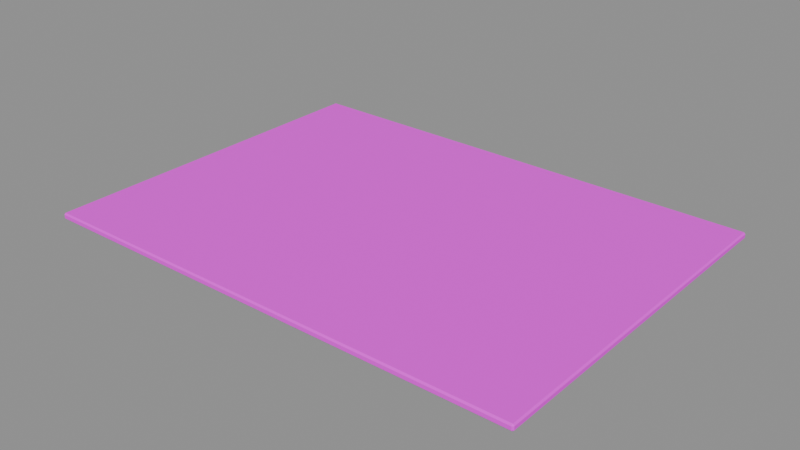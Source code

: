 # Source: floor_slab.blend  (saved by Blender 4.5.87; exported with 4.5.12 LTS)
import bpy
from mathutils import Matrix  # noqa: F401  (used for matrix-valued properties, if any)

bpy.ops.wm.read_factory_settings(use_empty=True)
scene = bpy.context.scene
scene.name = 'PACKAGE_floor_slab'

# ---- collections
col_sea_scene_water_building_002_floor_slab_004 = bpy.data.collections.new('SEA-SCENE-WATER-BUILDING-002-FLOOR-SLAB.004'); scene.collection.children.link(col_sea_scene_water_building_002_floor_slab_004)

# ---- images (referenced by path relative to the original .blend; pixels are not part of the script)
import os
ASSET_DIR = os.environ.get("B2B_ASSET_DIR", "")  # directory of the original .blend (textures are referenced by path, not embedded)
HERE = os.path.dirname(os.path.abspath(__file__))  # packed textures are extracted next to this script under _unpacked/

def load_image(name, relpath, width, height, colorspace="sRGB"):
    """Load a texture the original file referenced (path relative to the .blend, or extracted next to this script)."""
    p = next((c for c in (os.path.join(HERE, relpath), os.path.join(ASSET_DIR, relpath)) if relpath and os.path.exists(c)), "")
    if p:
        img = bpy.data.images.load(p, check_existing=True)
        img.name = name
    else:  # same state as the original file: an image datablock whose file is absent (Cycles renders it pink)
        img = bpy.data.images.new(name, width, height)
        img.source = "FILE"
        img.filepath = "//" + (relpath or name)
    img.colorspace_settings.name = colorspace
    return img
img_sea_cabin_timber_8x8_512_png = load_image('sea_cabin_timber_8x8_512.png', 'sea_cabin_timber_8x8_512.png', 1024, 1024, 'sRGB')

# ---- materials (node trees are filled in below, after node groups)
mat_wb002v2_sea_matte_004 = bpy.data.materials.new('WB002V2_SEA_Matte.004')

# ---- material node trees
mat_wb002v2_sea_matte_004.use_nodes = True; mat_wb002v2_sea_matte_004.node_tree.nodes.clear()
_N = mat_wb002v2_sea_matte_004.node_tree.nodes; _L = mat_wb002v2_sea_matte_004.node_tree.links
n0 = _N.new('ShaderNodeBsdfPrincipled'); n0.name = '原理化 BSDF'; n0.location = (-200, 100)
n0.inputs[2].default_value = 0.78
n1 = _N.new('ShaderNodeOutputMaterial'); n1.name = '材质输出'; n1.location = (200, 100)
n2 = _N.new('ShaderNodeUVMap'); n2.name = 'UV 贴图'; n2.location = (0, 0)
n2.uv_map = 'PaletteUV'
n3 = _N.new('ShaderNodeTexImage'); n3.name = '图像纹理'; n3.location = (0, 0)
n3.image = img_sea_cabin_timber_8x8_512_png
n3.interpolation = 'Closest'
n3.extension = 'EXTEND'
_L.new(n0.outputs[0], n1.inputs[0])
_L.new(n2.outputs[0], n3.inputs[0])
_L.new(n3.outputs[0], n0.inputs[0])
n1.is_active_output = True

# ---- meshes
me_wb002v2_floorslab_004 = bpy.data.meshes.new('WB002V2_FloorSlab.004')
me_wb002v2_floorslab_004.from_pydata([(-7.65, -5.605, 0.045), (-7.605, -5.605, 0.0), (-7.605, -5.65, 0.045), (7.65, -5.521, 0.04582), (7.605, -5.565, 0.04582), (7.605, -5.521, 0.001491), (7.605, 5.565, 0.04582), (7.65, 5.521, 0.04582), (7.605, 5.521, 0.001491), (-7.65, 5.605, 0.045), (-7.605, 5.65, 0.045), (-7.605, 5.605, 0.0), (-7.65, -5.605, 0.155), (-7.605, -5.65, 0.155), (-7.605, -5.605, 0.2), (7.65, -5.521, 0.1542), (7.605, -5.521, 0.1985), (7.605, -5.565, 0.1542), (7.605, 5.565, 0.1542), (7.605, 5.521, 0.1985), (7.65, 5.521, 0.1542), (-7.65, 5.605, 0.155), (-7.605, 5.605, 0.2), (-7.605, 5.65, 0.155)], [], [(0, 1, 2), (3, 4, 5), (6, 7, 8), (9, 10, 11), (12, 13, 14), (15, 16, 17), (18, 19, 20), (21, 22, 23), (0, 9, 11, 1), (8, 11, 10, 6), (5, 8, 7, 3), (1, 5, 4, 2), (2, 13, 12, 0), (3, 15, 17, 4), (13, 17, 16, 14), (6, 18, 20, 7), (15, 20, 19, 16), (9, 21, 23, 10), (18, 23, 22, 19), (14, 22, 21, 12), (9, 0, 12, 21), (11, 8, 5, 1), (2, 4, 17, 13), (3, 7, 20, 15), (6, 10, 23, 18), (14, 16, 19, 22)])
_uv = me_wb002v2_floorslab_004.uv_layers.new(name='PaletteUV')
_uv.uv.foreach_set('vector', [0.3405, 0.9375, 0.2985, 0.9617, 0.2985, 0.9133, 0.3405, 0.9375, 0.2985, 0.9617, 0.2985, 0.9133, 0.3405, 0.9375, 0.2985, 0.9617, 0.2985, 0.9133, 0.3405, 0.9375, 0.2985, 0.9617, 0.2985, 0.9133, 0.3405, 0.9375, 0.2985, 0.9617, 0.2985, 0.9133, 0.3405, 0.9375, 0.2985, 0.9617, 0.2985, 0.9133, 0.3405, 0.9375, 0.2985, 0.9617, 0.2985, 0.9133, 0.3405, 0.9375, 0.2985, 0.9617, 0.2985, 0.9133, 0.3405, 0.9375, 0.3125, 0.9655, 0.2845, 0.9375, 0.3125, 0.9095, 0.3405, 0.9375, 0.3125, 0.9655, 0.2845, 0.9375, 0.3125, 0.9095, 0.3405, 0.9375, 0.3125, 0.9655, 0.2845, 0.9375, 0.3125, 0.9095, 0.3405, 0.9375, 0.3125, 0.9655, 0.2845, 0.9375, 0.3125, 0.9095, 0.3405, 0.9375, 0.3125, 0.9655, 0.2845, 0.9375, 0.3125, 0.9095, 0.3405, 0.9375, 0.3125, 0.9655, 0.2845, 0.9375, 0.3125, 0.9095, 0.3405, 0.9375, 0.3125, 0.9655, 0.2845, 0.9375, 0.3125, 0.9095, 0.3405, 0.9375, 0.3125, 0.9655, 0.2845, 0.9375, 0.3125, 0.9095, 0.3405, 0.9375, 0.3125, 0.9655, 0.2845, 0.9375, 0.3125, 0.9095, 0.3405, 0.9375, 0.3125, 0.9655, 0.2845, 0.9375, 0.3125, 0.9095, 0.3405, 0.9375, 0.3125, 0.9655, 0.2845, 0.9375, 0.3125, 0.9095, 0.3405, 0.9375, 0.3125, 0.9655, 0.2845, 0.9375, 0.3125, 0.9095, 0.3405, 0.9375, 0.3125, 0.9655, 0.2845, 0.9375, 0.3125, 0.9095, 0.3405, 0.9375, 0.3125, 0.9655, 0.2845, 0.9375, 0.3125, 0.9095, 0.3405, 0.9375, 0.3125, 0.9655, 0.2845, 0.9375, 0.3125, 0.9095, 0.3405, 0.9375, 0.3125, 0.9655, 0.2845, 0.9375, 0.3125, 0.9095, 0.3405, 0.9375, 0.3125, 0.9655, 0.2845, 0.9375, 0.3125, 0.9095, 0.3405, 0.9375, 0.3125, 0.9655, 0.2845, 0.9375, 0.3125, 0.9095])
me_wb002v2_floorslab_004.materials.append(mat_wb002v2_sea_matte_004)
me_wb002v2_floorslab_004.update()

# ---- objects
ob_wb002v2_floorslab_004 = bpy.data.objects.new('WB002V2_FloorSlab.004', me_wb002v2_floorslab_004)

# ---- transforms, parenting, visibility, modifiers, constraints
ob_wb002v2_floorslab_004.location = (0.0, 0.0, 0.0)

# ---- collection membership
col_sea_scene_water_building_002_floor_slab_004.objects.link(ob_wb002v2_floorslab_004)

# ---- scene / render settings (as saved in the file)
scene.frame_start = 1; scene.frame_end = 250; scene.frame_set(1)
scene.render.engine = 'BLENDER_EEVEE_NEXT'
scene.render.image_settings.exr_codec = 'NONE'
scene.render.simplify_subdivision_render = 0
scene.render.simplify_child_particles_render = 0.0
scene.eevee.use_volume_custom_range = False
scene.eevee.use_fast_gi = False
scene.eevee.use_shadows = False
scene.view_settings.white_balance_temperature = 0.0
scene.view_settings.white_balance_tint = 0.0
scene.view_settings.white_balance_whitepoint = (2.97, 0.5193, -0.0414)
bpy.context.view_layer.update()

# ---- added for rendering (the .blend has no active camera and no usable light): camera, sun + grey world if the file has none
cam_auto = bpy.data.cameras.new('AutoCamera')
cam_auto.lens = 50.0
cam_auto.sensor_width = 36.0
cam_auto.clip_end = 1000.0
ob_auto_camera = bpy.data.objects.new('AutoCamera', cam_auto)
scene.collection.objects.link(ob_auto_camera)
ob_auto_camera.location = (17.5989, -21.1187, 14.1792)
ob_auto_camera.rotation_euler = (1.09748, -7.21219e-08, 0.694738)
scene.camera = ob_auto_camera
light_auto_sun = bpy.data.lights.new('AutoSun', 'SUN')
light_auto_sun.energy = 3.0
light_auto_sun.angle = 0.0523599
ob_auto_sun = bpy.data.objects.new('AutoSun', light_auto_sun)
scene.collection.objects.link(ob_auto_sun)
ob_auto_sun.rotation_euler = (0.872665, 0.174533, 0.523599)
if scene.world is None:
    world_auto = bpy.data.worlds.new('AutoWorld')
    world_auto.color = (0.3, 0.3, 0.3)
    scene.world = world_auto
bpy.context.view_layer.update()
